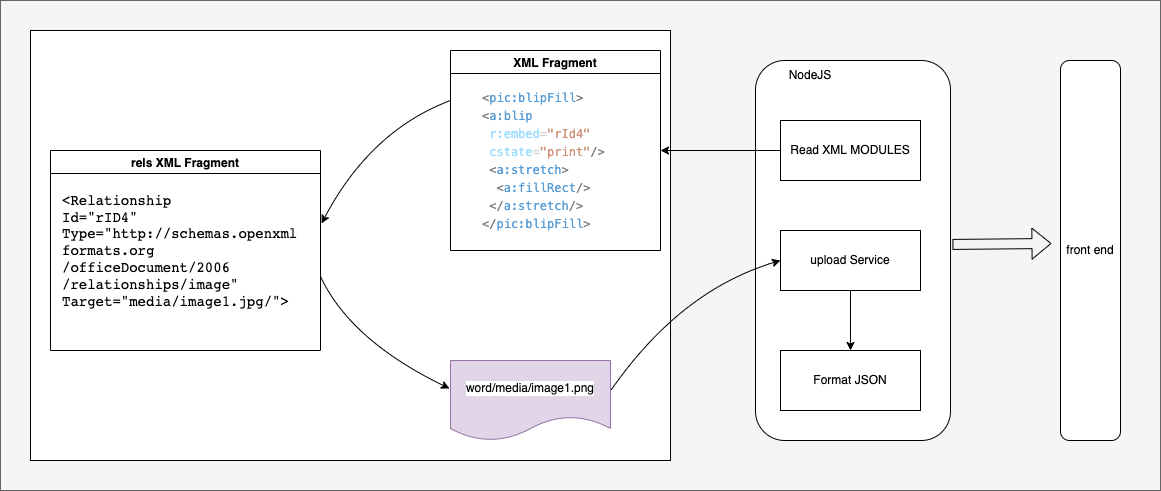

The diagram above was exported from draw.io. Its source (the exported page's mxGraphModel, read from the mxfile embedded in the PNG):
<mxGraphModel dx="1796" dy="613" grid="1" gridSize="10" guides="1" tooltips="1" connect="1" arrows="1" fold="1" page="1" pageScale="1" pageWidth="850" pageHeight="1100" math="0" shadow="0">
  <root>
    <mxCell id="0" />
    <mxCell id="1" parent="0" />
    <mxCell id="4qcwHTxCA__GrA8Y4_P4-29" value="" style="rounded=0;whiteSpace=wrap;html=1;labelBackgroundColor=none;fillColor=#f5f5f5;fontColor=#333333;strokeColor=#666666;" vertex="1" parent="1">
      <mxGeometry x="-330" y="60" width="1160" height="490" as="geometry" />
    </mxCell>
    <mxCell id="4qcwHTxCA__GrA8Y4_P4-22" value="" style="rounded=1;whiteSpace=wrap;html=1;labelBackgroundColor=none;" vertex="1" parent="1">
      <mxGeometry x="425" y="120" width="195" height="380" as="geometry" />
    </mxCell>
    <mxCell id="4qcwHTxCA__GrA8Y4_P4-12" value="" style="rounded=0;whiteSpace=wrap;html=1;labelBackgroundColor=none;" vertex="1" parent="1">
      <mxGeometry x="-300" y="90" width="640" height="430" as="geometry" />
    </mxCell>
    <mxCell id="4qcwHTxCA__GrA8Y4_P4-1" value="XML Fragment" style="swimlane;" vertex="1" parent="1">
      <mxGeometry x="120" y="110" width="210" height="200" as="geometry" />
    </mxCell>
    <mxCell id="4qcwHTxCA__GrA8Y4_P4-2" value="&lt;div style=&quot;color: rgb(212, 212, 212); font-family: Menlo, Monaco, &amp;quot;Courier New&amp;quot;, monospace; line-height: 18px;&quot;&gt;&lt;div style=&quot;&quot;&gt;&lt;span style=&quot;background-color: rgb(255, 255, 255);&quot;&gt;&lt;span style=&quot;color: rgb(128, 128, 128);&quot;&gt;&amp;lt;&lt;/span&gt;&lt;span style=&quot;color: rgb(86, 156, 214);&quot;&gt;pic:blipFill&lt;/span&gt;&lt;span style=&quot;color: rgb(128, 128, 128);&quot;&gt;&amp;gt;&lt;/span&gt;&lt;/span&gt;&lt;/div&gt;&lt;div style=&quot;&quot;&gt;    &lt;span style=&quot;background-color: rgb(255, 255, 255);&quot;&gt;&lt;span style=&quot;color: #808080;&quot;&gt;&amp;lt;&lt;/span&gt;&lt;span style=&quot;color: #569cd6;&quot;&gt;a:blip&lt;/span&gt;&amp;nbsp;&lt;/span&gt;&lt;/div&gt;&lt;div style=&quot;&quot;&gt;&lt;span style=&quot;background-color: rgb(255, 255, 255);&quot;&gt;&lt;span style=&quot;color: #9cdcfe;&quot;&gt;&amp;nbsp;r:embed&lt;/span&gt;=&lt;span style=&quot;color: #ce9178;&quot;&gt;&quot;rId4&quot;&lt;/span&gt;&amp;nbsp;&lt;/span&gt;&lt;/div&gt;&lt;div style=&quot;&quot;&gt;&lt;span style=&quot;background-color: rgb(255, 255, 255);&quot;&gt;&lt;span style=&quot;color: #9cdcfe;&quot;&gt;&amp;nbsp;cstate&lt;/span&gt;=&lt;span style=&quot;color: #ce9178;&quot;&gt;&quot;print&quot;&lt;/span&gt;&lt;span style=&quot;color: #808080;&quot;&gt;/&amp;gt;&lt;/span&gt;&lt;/span&gt;&lt;/div&gt;&lt;div style=&quot;&quot;&gt;    &lt;span style=&quot;background-color: rgb(255, 255, 255);&quot;&gt;&lt;span style=&quot;color: #808080;&quot;&gt;&amp;nbsp;&amp;lt;&lt;/span&gt;&lt;span style=&quot;color: #569cd6;&quot;&gt;a:stretch&lt;/span&gt;&lt;span style=&quot;color: #808080;&quot;&gt;&amp;gt;&lt;/span&gt;&lt;/span&gt;&lt;/div&gt;&lt;div style=&quot;&quot;&gt;        &lt;span style=&quot;background-color: rgb(255, 255, 255);&quot;&gt;&lt;span style=&quot;color: #808080;&quot;&gt;&amp;nbsp; &amp;lt;&lt;/span&gt;&lt;span style=&quot;color: #569cd6;&quot;&gt;a:fillRect&lt;/span&gt;&lt;span style=&quot;color: #808080;&quot;&gt;/&amp;gt;&lt;/span&gt;&lt;/span&gt;&lt;/div&gt;&lt;div style=&quot;&quot;&gt;    &lt;span style=&quot;background-color: rgb(255, 255, 255);&quot;&gt;&lt;span style=&quot;color: #808080;&quot;&gt;&amp;nbsp;&amp;lt;/&lt;/span&gt;&lt;span style=&quot;color: #569cd6;&quot;&gt;a:stretch&lt;/span&gt;&lt;span style=&quot;color: #808080;&quot;&gt;/&amp;gt;&lt;/span&gt;&lt;/span&gt;&lt;/div&gt;&lt;div style=&quot;&quot;&gt;&lt;span style=&quot;background-color: rgb(255, 255, 255);&quot;&gt;&lt;span style=&quot;color: rgb(128, 128, 128);&quot;&gt;&amp;lt;/&lt;/span&gt;&lt;span style=&quot;color: rgb(86, 156, 214);&quot;&gt;pic:blipFill&lt;/span&gt;&lt;span style=&quot;color: rgb(128, 128, 128);&quot;&gt;&amp;gt;&lt;/span&gt;&lt;/span&gt;&lt;/div&gt;&lt;/div&gt;" style="text;html=1;align=left;verticalAlign=middle;resizable=0;points=[];autosize=1;strokeColor=none;fillColor=none;" vertex="1" parent="4qcwHTxCA__GrA8Y4_P4-1">
      <mxGeometry x="30" y="30" width="150" height="160" as="geometry" />
    </mxCell>
    <mxCell id="4qcwHTxCA__GrA8Y4_P4-4" value="word/media/image1.png" style="shape=document;whiteSpace=wrap;html=1;boundedLbl=1;labelBackgroundColor=#FFFFFF;fillColor=#e1d5e7;strokeColor=#9673a6;" vertex="1" parent="1">
      <mxGeometry x="120" y="420" width="160" height="80" as="geometry" />
    </mxCell>
    <mxCell id="4qcwHTxCA__GrA8Y4_P4-5" value="rels XML Fragment" style="swimlane;" vertex="1" parent="1">
      <mxGeometry x="-280" y="210" width="270" height="200" as="geometry" />
    </mxCell>
    <mxCell id="4qcwHTxCA__GrA8Y4_P4-6" value="&lt;div style=&quot;color: rgb(212, 212, 212); font-family: Menlo, Monaco, &amp;quot;Courier New&amp;quot;, monospace; line-height: 18px;&quot;&gt;&lt;div style=&quot;&quot;&gt;&lt;br&gt;&lt;/div&gt;&lt;/div&gt;" style="text;html=1;align=left;verticalAlign=middle;resizable=0;points=[];autosize=1;strokeColor=none;fillColor=none;" vertex="1" parent="4qcwHTxCA__GrA8Y4_P4-5">
      <mxGeometry x="30" y="95" width="20" height="30" as="geometry" />
    </mxCell>
    <mxCell id="4qcwHTxCA__GrA8Y4_P4-7" value="&lt;span style=&quot;font-size: 14px; font-family: Courier, monospace; background-color: rgb(255, 255, 255);&quot; class=&quot;codeFragment&quot;&gt;&amp;lt;Relationship &lt;br&gt;Id=&quot;rID4&quot; &lt;br&gt;Type=&quot;http://schemas.openxml&lt;br&gt;formats.org&lt;br&gt;/officeDocument/2006&lt;br&gt;/relationships/image&quot; &lt;br&gt;Target=&quot;media/image1.jpg/&quot;&amp;gt;&lt;/span&gt;" style="text;html=1;align=left;verticalAlign=middle;resizable=0;points=[];autosize=1;strokeColor=none;fillColor=none;" vertex="1" parent="4qcwHTxCA__GrA8Y4_P4-5">
      <mxGeometry x="10" y="35" width="260" height="130" as="geometry" />
    </mxCell>
    <mxCell id="4qcwHTxCA__GrA8Y4_P4-9" value="" style="curved=1;endArrow=classic;html=1;rounded=0;exitX=1;exitY=0.7;exitDx=0;exitDy=0;exitPerimeter=0;entryX=-0.006;entryY=0.35;entryDx=0;entryDy=0;entryPerimeter=0;" edge="1" parent="1" source="4qcwHTxCA__GrA8Y4_P4-7" target="4qcwHTxCA__GrA8Y4_P4-4">
      <mxGeometry width="50" height="50" relative="1" as="geometry">
        <mxPoint x="-10" y="263.98" as="sourcePoint" />
        <mxPoint x="120" y="200" as="targetPoint" />
        <Array as="points">
          <mxPoint x="20" y="400" />
        </Array>
      </mxGeometry>
    </mxCell>
    <mxCell id="4qcwHTxCA__GrA8Y4_P4-11" value="" style="curved=1;endArrow=classic;html=1;rounded=0;exitX=0;exitY=0.25;exitDx=0;exitDy=0;entryX=1.004;entryY=0.292;entryDx=0;entryDy=0;entryPerimeter=0;" edge="1" parent="1" source="4qcwHTxCA__GrA8Y4_P4-1" target="4qcwHTxCA__GrA8Y4_P4-7">
      <mxGeometry width="50" height="50" relative="1" as="geometry">
        <mxPoint x="-20" y="340" as="sourcePoint" />
        <mxPoint x="30" y="290" as="targetPoint" />
        <Array as="points">
          <mxPoint x="40" y="190" />
        </Array>
      </mxGeometry>
    </mxCell>
    <mxCell id="4qcwHTxCA__GrA8Y4_P4-16" value="Read XML MODULES" style="rounded=0;whiteSpace=wrap;html=1;labelBackgroundColor=none;" vertex="1" parent="1">
      <mxGeometry x="450" y="180" width="140" height="60" as="geometry" />
    </mxCell>
    <mxCell id="4qcwHTxCA__GrA8Y4_P4-17" value="" style="endArrow=classic;html=1;rounded=0;exitX=0;exitY=0.5;exitDx=0;exitDy=0;entryX=1;entryY=0.5;entryDx=0;entryDy=0;" edge="1" parent="1" source="4qcwHTxCA__GrA8Y4_P4-16" target="4qcwHTxCA__GrA8Y4_P4-1">
      <mxGeometry width="50" height="50" relative="1" as="geometry">
        <mxPoint x="160" y="340" as="sourcePoint" />
        <mxPoint x="210" y="290" as="targetPoint" />
      </mxGeometry>
    </mxCell>
    <mxCell id="4qcwHTxCA__GrA8Y4_P4-21" style="edgeStyle=orthogonalEdgeStyle;rounded=0;orthogonalLoop=1;jettySize=auto;html=1;exitX=0.5;exitY=1;exitDx=0;exitDy=0;entryX=0.5;entryY=0;entryDx=0;entryDy=0;" edge="1" parent="1" source="4qcwHTxCA__GrA8Y4_P4-18" target="4qcwHTxCA__GrA8Y4_P4-20">
      <mxGeometry relative="1" as="geometry" />
    </mxCell>
    <mxCell id="4qcwHTxCA__GrA8Y4_P4-18" value="upload Service" style="rounded=0;whiteSpace=wrap;html=1;labelBackgroundColor=none;" vertex="1" parent="1">
      <mxGeometry x="450" y="290" width="140" height="60" as="geometry" />
    </mxCell>
    <mxCell id="4qcwHTxCA__GrA8Y4_P4-19" value="" style="curved=1;endArrow=classic;html=1;rounded=0;exitX=1.006;exitY=0.363;exitDx=0;exitDy=0;exitPerimeter=0;entryX=0;entryY=0.5;entryDx=0;entryDy=0;" edge="1" parent="1" source="4qcwHTxCA__GrA8Y4_P4-4" target="4qcwHTxCA__GrA8Y4_P4-18">
      <mxGeometry width="50" height="50" relative="1" as="geometry">
        <mxPoint x="160" y="340" as="sourcePoint" />
        <mxPoint x="210" y="300" as="targetPoint" />
        <Array as="points">
          <mxPoint x="350" y="350" />
        </Array>
      </mxGeometry>
    </mxCell>
    <mxCell id="4qcwHTxCA__GrA8Y4_P4-20" value="Format JSON" style="rounded=0;whiteSpace=wrap;html=1;labelBackgroundColor=none;" vertex="1" parent="1">
      <mxGeometry x="450" y="410" width="140" height="60" as="geometry" />
    </mxCell>
    <mxCell id="4qcwHTxCA__GrA8Y4_P4-23" value="NodeJS" style="text;html=1;strokeColor=none;fillColor=none;align=center;verticalAlign=middle;whiteSpace=wrap;rounded=0;labelBackgroundColor=none;" vertex="1" parent="1">
      <mxGeometry x="450" y="120" width="60" height="30" as="geometry" />
    </mxCell>
    <mxCell id="4qcwHTxCA__GrA8Y4_P4-26" value="" style="shape=flexArrow;endArrow=classic;html=1;rounded=0;exitX=1.01;exitY=0.484;exitDx=0;exitDy=0;exitPerimeter=0;entryX=-0.008;entryY=0.367;entryDx=0;entryDy=0;entryPerimeter=0;" edge="1" parent="1" source="4qcwHTxCA__GrA8Y4_P4-22">
      <mxGeometry width="50" height="50" relative="1" as="geometry">
        <mxPoint x="540" y="230" as="sourcePoint" />
        <mxPoint x="720.9760000000001" y="302.976" as="targetPoint" />
      </mxGeometry>
    </mxCell>
    <mxCell id="4qcwHTxCA__GrA8Y4_P4-27" value="front end" style="rounded=1;whiteSpace=wrap;html=1;labelBackgroundColor=none;" vertex="1" parent="1">
      <mxGeometry x="730" y="120" width="60" height="380" as="geometry" />
    </mxCell>
  </root>
</mxGraphModel>